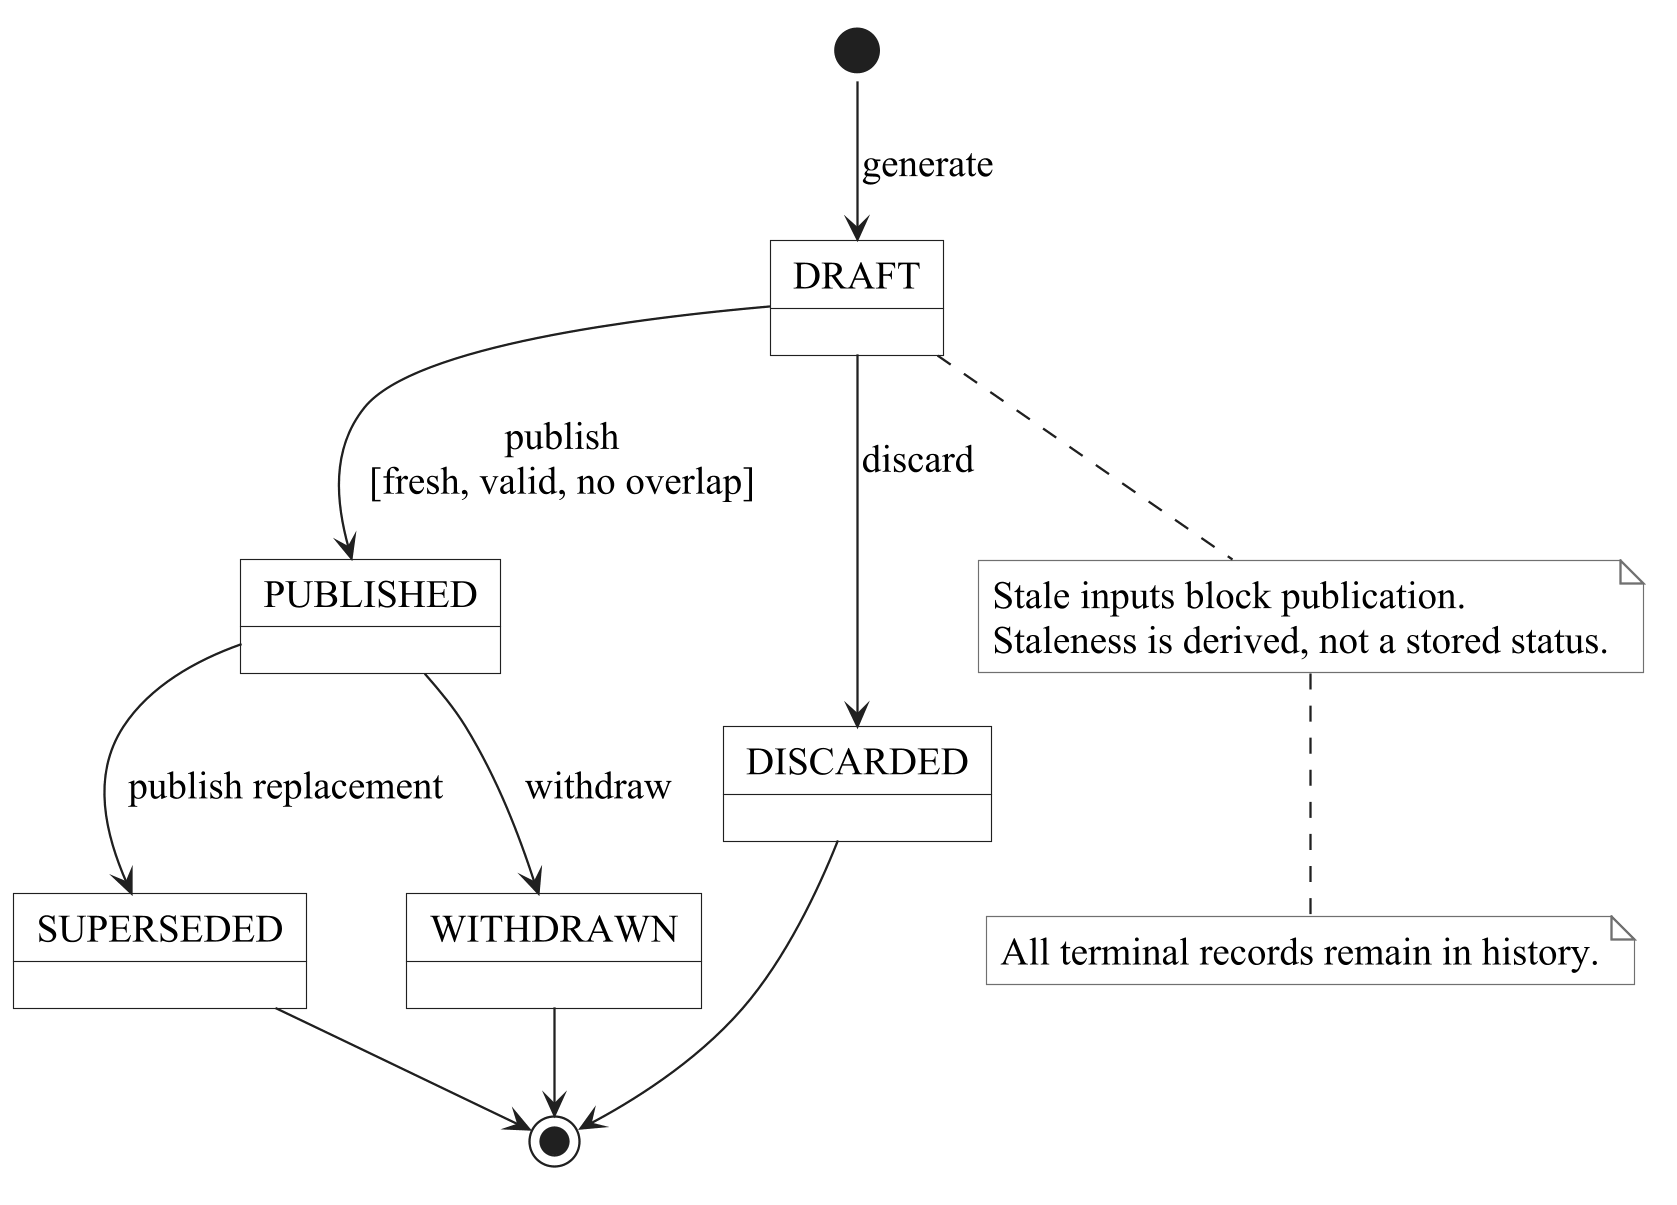

The diagram above was rendered by PlantUML. Its source (embedded in the PNG):
@startuml
skinparamlocked dpi 220
!pragma layout smetana
skinparam backgroundColor white
skinparam defaultFontName "Times New Roman"
skinparam defaultFontSize 17
skinparam shadowing false
skinparam roundcorner 0
skinparam ArrowColor #202020
skinparam LineColor #202020
skinparam classAttributeIconSize 0
skinparam classBackgroundColor #F5F7FA
skinparam classBorderColor #202020
skinparam componentBackgroundColor #F5F7FA
skinparam componentBorderColor #202020
skinparam stateBackgroundColor white
skinparam stateBorderColor #202020
skinparam actorStyle stickman
skinparam sequenceMessageAlign center
skinparam sequenceParticipantBackgroundColor #F5F7FA
skinparam sequenceParticipantBorderColor #202020
skinparam sequenceLifeLineBorderColor #505050
skinparam NoteBackgroundColor #FFFFFF
skinparam NoteBorderColor #707070
skinparam nodesep 35
skinparam ranksep 45
hide circle

[*] --> DRAFT : generate
DRAFT --> PUBLISHED : publish\n[fresh, valid, no overlap]
DRAFT --> DISCARDED : discard
PUBLISHED --> SUPERSEDED : publish replacement
PUBLISHED --> WITHDRAWN : withdraw
DISCARDED --> [*]
SUPERSEDED --> [*]
WITHDRAWN --> [*]
note bottom of DRAFT
Stale inputs block publication.
Staleness is derived, not a stored status.
end note
note bottom
All terminal records remain in history.
end note

@enduml